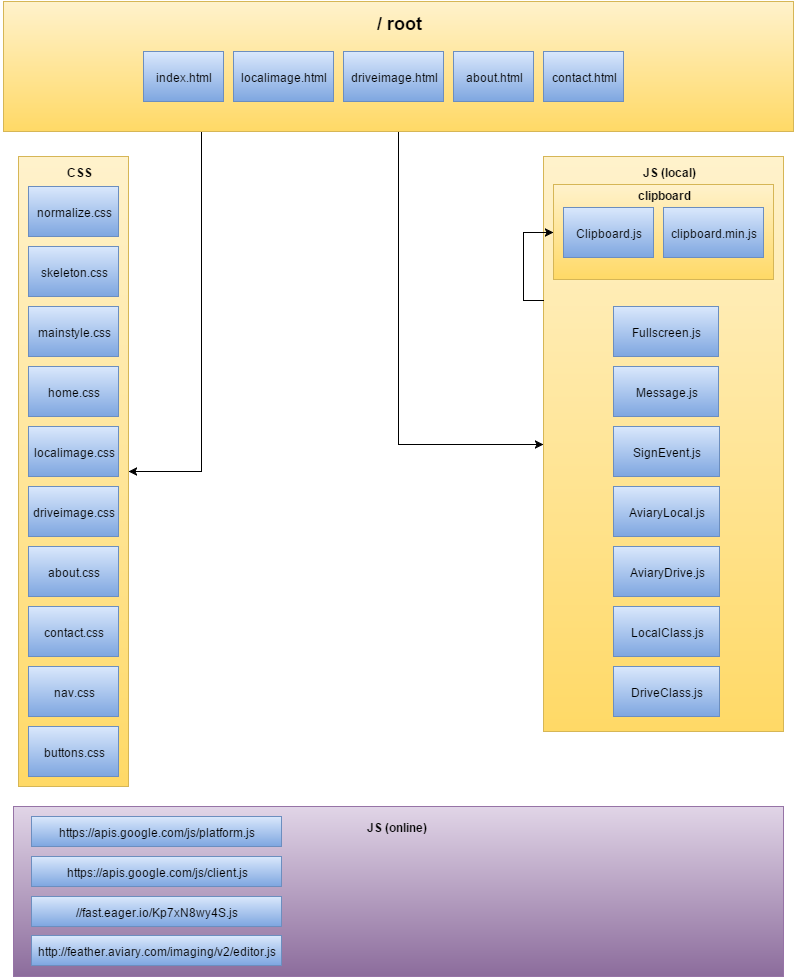

The diagram above was exported from draw.io. Its source (the exported page's mxGraphModel, read from the mxfile embedded in the PNG):
<mxGraphModel dx="1434" dy="900" grid="1" gridSize="10" guides="1" tooltips="1" connect="1" arrows="1" fold="1" page="1" pageScale="1" pageWidth="826" pageHeight="1169" background="#ffffff" math="0">
  <root>
    <mxCell id="0" />
    <mxCell id="1" parent="0" />
    <mxCell id="23eb2c6987b44b06-61" value="" style="whiteSpace=wrap;html=1;plain-purple" vertex="1" parent="1">
      <mxGeometry x="30" y="825" width="770" height="170" as="geometry" />
    </mxCell>
    <mxCell id="23eb2c6987b44b06-83" style="edgeStyle=orthogonalEdgeStyle;rounded=0;html=1;exitX=0.25;exitY=1;entryX=1;entryY=0.5;jettySize=auto;orthogonalLoop=1;" edge="1" parent="1" source="23eb2c6987b44b06-1" target="23eb2c6987b44b06-9">
      <mxGeometry relative="1" as="geometry" />
    </mxCell>
    <mxCell id="23eb2c6987b44b06-84" style="edgeStyle=orthogonalEdgeStyle;rounded=0;html=1;exitX=0.5;exitY=1;entryX=0;entryY=0.5;jettySize=auto;orthogonalLoop=1;" edge="1" parent="1" source="23eb2c6987b44b06-1" target="23eb2c6987b44b06-37">
      <mxGeometry relative="1" as="geometry" />
    </mxCell>
    <mxCell id="23eb2c6987b44b06-1" value="" style="whiteSpace=wrap;html=1;plain-yellow" vertex="1" parent="1">
      <mxGeometry x="20" y="20" width="790" height="130" as="geometry" />
    </mxCell>
    <mxCell id="23eb2c6987b44b06-9" value="" style="whiteSpace=wrap;html=1;plain-yellow" vertex="1" parent="1">
      <mxGeometry x="35" y="175" width="110" height="630" as="geometry" />
    </mxCell>
    <mxCell id="23eb2c6987b44b06-15" value="&lt;b&gt;CSS&lt;/b&gt;" style="text;html=1;strokeColor=none;fillColor=none;align=center;verticalAlign=middle;whiteSpace=wrap;overflow=hidden;" vertex="1" parent="1">
      <mxGeometry x="45" y="180" width="100" height="20" as="geometry" />
    </mxCell>
    <mxCell id="23eb2c6987b44b06-19" value="index.html" style="whiteSpace=wrap;html=1;plain-blue" vertex="1" parent="1">
      <mxGeometry x="160" y="70" width="80" height="50" as="geometry" />
    </mxCell>
    <mxCell id="23eb2c6987b44b06-20" value="localimage.html" style="whiteSpace=wrap;html=1;plain-blue" vertex="1" parent="1">
      <mxGeometry x="250" y="70" width="100" height="50" as="geometry" />
    </mxCell>
    <mxCell id="23eb2c6987b44b06-21" value="driveimage.html" style="whiteSpace=wrap;html=1;plain-blue" vertex="1" parent="1">
      <mxGeometry x="360" y="70" width="100" height="50" as="geometry" />
    </mxCell>
    <mxCell id="23eb2c6987b44b06-22" value="about.html" style="whiteSpace=wrap;html=1;plain-blue" vertex="1" parent="1">
      <mxGeometry x="470" y="70" width="80" height="50" as="geometry" />
    </mxCell>
    <mxCell id="23eb2c6987b44b06-23" value="contact.html" style="whiteSpace=wrap;html=1;plain-blue" vertex="1" parent="1">
      <mxGeometry x="560" y="70" width="80" height="50" as="geometry" />
    </mxCell>
    <mxCell id="23eb2c6987b44b06-25" value="&lt;font style=&quot;font-size: 18px&quot;&gt;&lt;b&gt;/ root&lt;/b&gt;&lt;/font&gt;" style="text;html=1;strokeColor=none;fillColor=none;align=center;verticalAlign=middle;whiteSpace=wrap;overflow=hidden;" vertex="1" parent="1">
      <mxGeometry x="20" y="30" width="790" height="20" as="geometry" />
    </mxCell>
    <mxCell id="23eb2c6987b44b06-27" value="normalize.css" style="whiteSpace=wrap;html=1;plain-blue" vertex="1" parent="1">
      <mxGeometry x="45" y="205" width="90" height="50" as="geometry" />
    </mxCell>
    <mxCell id="23eb2c6987b44b06-28" value="skeleton.css" style="whiteSpace=wrap;html=1;plain-blue" vertex="1" parent="1">
      <mxGeometry x="45" y="265" width="90" height="50" as="geometry" />
    </mxCell>
    <mxCell id="23eb2c6987b44b06-29" value="mainstyle.css" style="whiteSpace=wrap;html=1;plain-blue" vertex="1" parent="1">
      <mxGeometry x="45" y="325" width="90" height="50" as="geometry" />
    </mxCell>
    <mxCell id="23eb2c6987b44b06-30" value="localimage.css" style="whiteSpace=wrap;html=1;plain-blue" vertex="1" parent="1">
      <mxGeometry x="45" y="445" width="90" height="50" as="geometry" />
    </mxCell>
    <mxCell id="23eb2c6987b44b06-31" value="driveimage.css" style="whiteSpace=wrap;html=1;plain-blue" vertex="1" parent="1">
      <mxGeometry x="45" y="505" width="90" height="50" as="geometry" />
    </mxCell>
    <mxCell id="23eb2c6987b44b06-32" value="about.css" style="whiteSpace=wrap;html=1;plain-blue" vertex="1" parent="1">
      <mxGeometry x="45" y="565" width="90" height="50" as="geometry" />
    </mxCell>
    <mxCell id="23eb2c6987b44b06-33" value="contact.css" style="whiteSpace=wrap;html=1;plain-blue" vertex="1" parent="1">
      <mxGeometry x="45" y="625" width="90" height="50" as="geometry" />
    </mxCell>
    <mxCell id="23eb2c6987b44b06-34" value="nav.css" style="whiteSpace=wrap;html=1;plain-blue" vertex="1" parent="1">
      <mxGeometry x="45" y="685" width="90" height="50" as="geometry" />
    </mxCell>
    <mxCell id="23eb2c6987b44b06-35" value="home.css" style="whiteSpace=wrap;html=1;plain-blue" vertex="1" parent="1">
      <mxGeometry x="45" y="385" width="90" height="50" as="geometry" />
    </mxCell>
    <mxCell id="23eb2c6987b44b06-36" value="buttons.css" style="whiteSpace=wrap;html=1;plain-blue" vertex="1" parent="1">
      <mxGeometry x="45" y="745" width="90" height="50" as="geometry" />
    </mxCell>
    <mxCell id="23eb2c6987b44b06-37" value="" style="whiteSpace=wrap;html=1;plain-yellow" vertex="1" parent="1">
      <mxGeometry x="560" y="175" width="240" height="575" as="geometry" />
    </mxCell>
    <mxCell id="23eb2c6987b44b06-38" value="&lt;b&gt;JS (local)&lt;/b&gt;" style="text;html=1;strokeColor=none;fillColor=none;align=center;verticalAlign=middle;whiteSpace=wrap;overflow=hidden;" vertex="1" parent="1">
      <mxGeometry x="570" y="180" width="230" height="20" as="geometry" />
    </mxCell>
    <mxCell id="23eb2c6987b44b06-41" value="&lt;span&gt;SignEvent.js&lt;/span&gt;" style="whiteSpace=wrap;html=1;plain-blue" vertex="1" parent="1">
      <mxGeometry x="630" y="445" width="106" height="50" as="geometry" />
    </mxCell>
    <mxCell id="23eb2c6987b44b06-42" value="&lt;span&gt;AviaryLocal.js&lt;/span&gt;" style="whiteSpace=wrap;html=1;plain-blue" vertex="1" parent="1">
      <mxGeometry x="630" y="505" width="106" height="50" as="geometry" />
    </mxCell>
    <mxCell id="23eb2c6987b44b06-43" value="&lt;span&gt;AviaryDrive.js&lt;/span&gt;" style="whiteSpace=wrap;html=1;plain-blue" vertex="1" parent="1">
      <mxGeometry x="630" y="565" width="106" height="50" as="geometry" />
    </mxCell>
    <mxCell id="23eb2c6987b44b06-44" value="&lt;span&gt;LocalClass.js&lt;/span&gt;" style="whiteSpace=wrap;html=1;plain-blue" vertex="1" parent="1">
      <mxGeometry x="630" y="625" width="106" height="50" as="geometry" />
    </mxCell>
    <mxCell id="23eb2c6987b44b06-45" value="&lt;span&gt;DriveClass.js&lt;/span&gt;" style="whiteSpace=wrap;html=1;plain-blue" vertex="1" parent="1">
      <mxGeometry x="630" y="685" width="106" height="50" as="geometry" />
    </mxCell>
    <mxCell id="23eb2c6987b44b06-49" value="" style="whiteSpace=wrap;html=1;plain-yellow" vertex="1" parent="1">
      <mxGeometry x="570" y="203" width="220" height="95" as="geometry" />
    </mxCell>
    <mxCell id="23eb2c6987b44b06-39" value="&lt;span&gt;Fullscreen.js&lt;/span&gt;" style="whiteSpace=wrap;html=1;plain-blue" vertex="1" parent="1">
      <mxGeometry x="630" y="325" width="105" height="50" as="geometry" />
    </mxCell>
    <mxCell id="23eb2c6987b44b06-50" value="Clipboard.js" style="whiteSpace=wrap;html=1;plain-blue" vertex="1" parent="1">
      <mxGeometry x="580" y="226" width="90" height="50" as="geometry" />
    </mxCell>
    <mxCell id="23eb2c6987b44b06-51" value="clipboard.min.js" style="whiteSpace=wrap;html=1;plain-blue" vertex="1" parent="1">
      <mxGeometry x="680" y="226" width="100" height="50" as="geometry" />
    </mxCell>
    <mxCell id="23eb2c6987b44b06-52" value="&lt;b&gt;clipboard&lt;/b&gt;" style="text;html=1;strokeColor=none;fillColor=none;align=center;verticalAlign=middle;whiteSpace=wrap;overflow=hidden;" vertex="1" parent="1">
      <mxGeometry x="570" y="203" width="220" height="20" as="geometry" />
    </mxCell>
    <mxCell id="23eb2c6987b44b06-53" value="&lt;span&gt;Message.js&lt;/span&gt;" style="whiteSpace=wrap;html=1;plain-blue" vertex="1" parent="1">
      <mxGeometry x="630" y="385" width="105" height="50" as="geometry" />
    </mxCell>
    <mxCell id="23eb2c6987b44b06-62" value="&lt;b&gt;JS (online)&lt;/b&gt;" style="text;html=1;strokeColor=none;fillColor=none;align=center;verticalAlign=middle;whiteSpace=wrap;overflow=hidden;" vertex="1" parent="1">
      <mxGeometry x="18" y="835" width="790" height="20" as="geometry" />
    </mxCell>
    <mxCell id="23eb2c6987b44b06-63" value="&lt;span&gt;https://apis.google.com/js/platform.js&lt;/span&gt;&lt;br&gt;" style="whiteSpace=wrap;html=1;plain-blue" vertex="1" parent="1">
      <mxGeometry x="48" y="835" width="250" height="30" as="geometry" />
    </mxCell>
    <mxCell id="23eb2c6987b44b06-64" value="&lt;span&gt;https://apis.google.com/js/client.js&lt;/span&gt;&lt;br&gt;" style="whiteSpace=wrap;html=1;plain-blue" vertex="1" parent="1">
      <mxGeometry x="48" y="875" width="250" height="30" as="geometry" />
    </mxCell>
    <mxCell id="23eb2c6987b44b06-65" value="&lt;span&gt;//fast.eager.io/Kp7xN8wy4S.js&lt;/span&gt;&lt;br&gt;" style="whiteSpace=wrap;html=1;plain-blue" vertex="1" parent="1">
      <mxGeometry x="48" y="915" width="250" height="30" as="geometry" />
    </mxCell>
    <mxCell id="23eb2c6987b44b06-66" value="&lt;span&gt;http://feather.aviary.com/imaging/v2/editor.js&lt;/span&gt;&lt;br&gt;" style="whiteSpace=wrap;html=1;plain-blue" vertex="1" parent="1">
      <mxGeometry x="48" y="954" width="250" height="30" as="geometry" />
    </mxCell>
    <mxCell id="23eb2c6987b44b06-85" style="edgeStyle=orthogonalEdgeStyle;rounded=0;html=1;exitX=0;exitY=0.25;entryX=0;entryY=0.5;jettySize=auto;orthogonalLoop=1;" edge="1" parent="1" source="23eb2c6987b44b06-37" target="23eb2c6987b44b06-49">
      <mxGeometry relative="1" as="geometry" />
    </mxCell>
  </root>
</mxGraphModel>